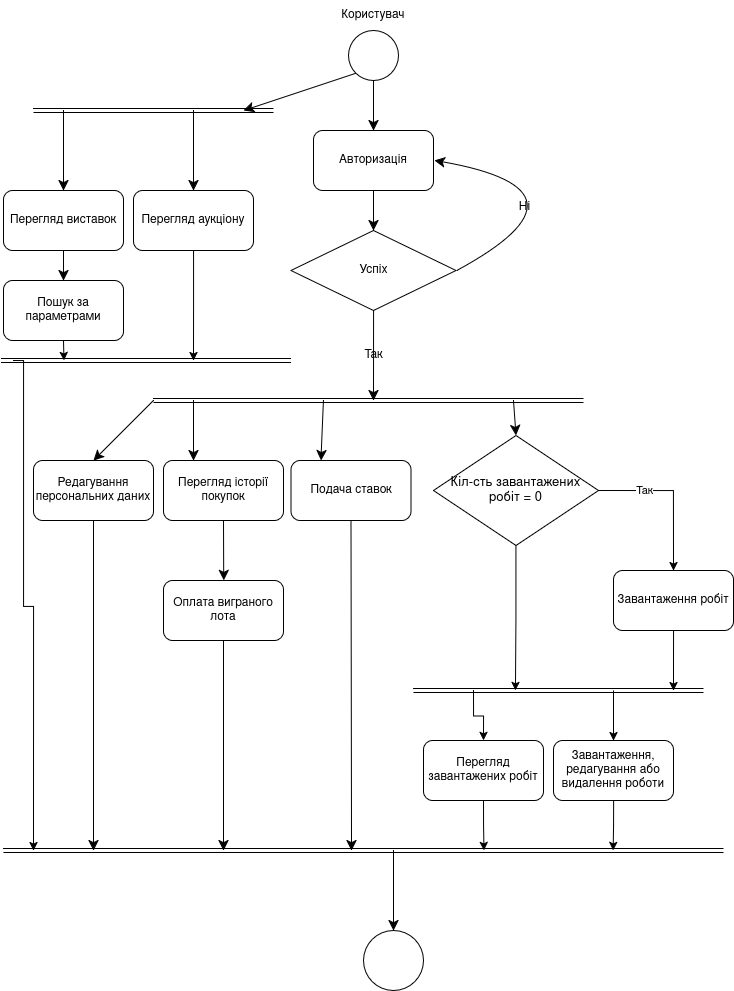

The diagram above was exported from draw.io. Its source (the exported page's mxGraphModel, read from the mxfile embedded in the PNG):
<mxGraphModel dx="1619" dy="985" grid="1" gridSize="10" guides="1" tooltips="1" connect="1" arrows="1" fold="1" page="1" pageScale="1" pageWidth="850" pageHeight="1100" math="0" shadow="0">
  <root>
    <mxCell id="0" />
    <mxCell id="1" parent="0" />
    <mxCell id="8u6sG8-SuHSMuo1rlTIU-14" edge="1" parent="1" source="8u6sG8-SuHSMuo1rlTIU-1" style="edgeStyle=none;curved=1;rounded=0;orthogonalLoop=1;jettySize=auto;html=1;exitX=0;exitY=1;exitDx=0;exitDy=0;fontSize=12;startSize=8;endSize=8;labelBackgroundColor=none;fontColor=default;">
      <mxGeometry relative="1" as="geometry">
        <mxPoint x="290" y="130" as="targetPoint" />
      </mxGeometry>
    </mxCell>
    <mxCell id="8u6sG8-SuHSMuo1rlTIU-1" parent="1" style="ellipse;whiteSpace=wrap;html=1;aspect=fixed;labelBackgroundColor=none;" value="" vertex="1">
      <mxGeometry height="50" width="50" x="395" y="50" as="geometry" />
    </mxCell>
    <mxCell id="8u6sG8-SuHSMuo1rlTIU-7" edge="1" parent="1" source="8u6sG8-SuHSMuo1rlTIU-3" style="edgeStyle=none;curved=1;rounded=0;orthogonalLoop=1;jettySize=auto;html=1;exitX=0.5;exitY=1;exitDx=0;exitDy=0;entryX=0.5;entryY=0;entryDx=0;entryDy=0;fontSize=12;startSize=8;endSize=8;labelBackgroundColor=none;fontColor=default;" target="8u6sG8-SuHSMuo1rlTIU-6">
      <mxGeometry relative="1" as="geometry" />
    </mxCell>
    <mxCell id="8u6sG8-SuHSMuo1rlTIU-3" parent="1" style="rounded=1;whiteSpace=wrap;html=1;labelBackgroundColor=none;" value="Авторизація" vertex="1">
      <mxGeometry height="60" width="120" x="360" y="150" as="geometry" />
    </mxCell>
    <mxCell id="8u6sG8-SuHSMuo1rlTIU-4" parent="1" style="text;html=1;whiteSpace=wrap;strokeColor=none;fillColor=none;align=center;verticalAlign=middle;rounded=0;labelBackgroundColor=none;" value="Користувач" vertex="1">
      <mxGeometry height="30" width="60" x="390" y="20" as="geometry" />
    </mxCell>
    <mxCell id="8u6sG8-SuHSMuo1rlTIU-5" edge="1" parent="1" source="8u6sG8-SuHSMuo1rlTIU-1" style="endArrow=classic;html=1;rounded=0;fontSize=12;startSize=8;endSize=8;curved=1;entryX=0.5;entryY=0;entryDx=0;entryDy=0;exitX=0.5;exitY=1;exitDx=0;exitDy=0;labelBackgroundColor=none;fontColor=default;" target="8u6sG8-SuHSMuo1rlTIU-3" value="">
      <mxGeometry height="50" relative="1" width="50" as="geometry">
        <mxPoint x="290" y="120" as="sourcePoint" />
        <mxPoint x="340" y="70" as="targetPoint" />
      </mxGeometry>
    </mxCell>
    <mxCell id="8u6sG8-SuHSMuo1rlTIU-10" edge="1" parent="1" style="edgeStyle=none;curved=1;rounded=0;orthogonalLoop=1;jettySize=auto;html=1;exitX=1;exitY=0.5;exitDx=0;exitDy=0;entryX=1;entryY=0.5;entryDx=0;entryDy=0;fontSize=12;startSize=8;endSize=8;labelBackgroundColor=none;fontColor=default;">
      <mxGeometry relative="1" as="geometry">
        <Array as="points">
          <mxPoint x="651" y="210" />
        </Array>
        <mxPoint x="503.5" y="290" as="sourcePoint" />
        <mxPoint x="481" y="180" as="targetPoint" />
      </mxGeometry>
    </mxCell>
    <mxCell id="8u6sG8-SuHSMuo1rlTIU-11" connectable="0" parent="8u6sG8-SuHSMuo1rlTIU-10" style="edgeLabel;html=1;align=center;verticalAlign=middle;resizable=0;points=[];fontSize=12;labelBackgroundColor=none;" value="Ні" vertex="1">
      <mxGeometry relative="1" x="-0.4749" y="24" as="geometry">
        <mxPoint as="offset" />
      </mxGeometry>
    </mxCell>
    <mxCell id="8u6sG8-SuHSMuo1rlTIU-12" edge="1" parent="1" source="8u6sG8-SuHSMuo1rlTIU-6" style="edgeStyle=none;curved=1;rounded=0;orthogonalLoop=1;jettySize=auto;html=1;exitX=0.5;exitY=1;exitDx=0;exitDy=0;fontSize=12;startSize=8;endSize=8;labelBackgroundColor=none;fontColor=default;" value="Так">
      <mxGeometry relative="1" as="geometry">
        <mxPoint x="419.9047619047619" y="420" as="targetPoint" />
      </mxGeometry>
    </mxCell>
    <mxCell id="8u6sG8-SuHSMuo1rlTIU-6" parent="1" style="rhombus;whiteSpace=wrap;html=1;labelBackgroundColor=none;" value="Успіх" vertex="1">
      <mxGeometry height="80" width="165" x="337.5" y="250" as="geometry" />
    </mxCell>
    <mxCell id="8u6sG8-SuHSMuo1rlTIU-13" edge="1" parent="1" style="shape=link;html=1;rounded=0;fontSize=12;startSize=8;endSize=8;curved=1;labelBackgroundColor=none;fontColor=default;" value="">
      <mxGeometry relative="1" width="100" as="geometry">
        <mxPoint x="200" y="420" as="sourcePoint" />
        <mxPoint x="630" y="420" as="targetPoint" />
      </mxGeometry>
    </mxCell>
    <mxCell id="8u6sG8-SuHSMuo1rlTIU-15" edge="1" parent="1" style="shape=link;html=1;rounded=0;fontSize=12;startSize=8;endSize=8;curved=1;labelBackgroundColor=none;fontColor=default;" value="">
      <mxGeometry relative="1" width="100" as="geometry">
        <mxPoint x="80" y="130" as="sourcePoint" />
        <mxPoint x="320" y="130" as="targetPoint" />
      </mxGeometry>
    </mxCell>
    <mxCell id="8u6sG8-SuHSMuo1rlTIU-16" edge="1" parent="1" style="endArrow=classic;html=1;rounded=0;fontSize=12;startSize=8;endSize=8;curved=1;entryX=0.5;entryY=0;entryDx=0;entryDy=0;labelBackgroundColor=none;fontColor=default;" target="8u6sG8-SuHSMuo1rlTIU-20" value="">
      <mxGeometry height="50" relative="1" width="50" as="geometry">
        <mxPoint x="240" y="130" as="sourcePoint" />
        <mxPoint x="440" y="360" as="targetPoint" />
      </mxGeometry>
    </mxCell>
    <mxCell id="8u6sG8-SuHSMuo1rlTIU-17" edge="1" parent="1" style="endArrow=classic;html=1;rounded=0;fontSize=12;startSize=8;endSize=8;curved=1;labelBackgroundColor=none;fontColor=default;" value="">
      <mxGeometry height="50" relative="1" width="50" as="geometry">
        <mxPoint x="110" y="130" as="sourcePoint" />
        <mxPoint x="110" y="210" as="targetPoint" />
      </mxGeometry>
    </mxCell>
    <mxCell id="8u6sG8-SuHSMuo1rlTIU-21" edge="1" parent="1" source="8u6sG8-SuHSMuo1rlTIU-19" style="edgeStyle=none;curved=1;rounded=0;orthogonalLoop=1;jettySize=auto;html=1;exitX=0.5;exitY=1;exitDx=0;exitDy=0;fontSize=12;startSize=8;endSize=8;labelBackgroundColor=none;fontColor=default;entryX=0.5;entryY=0;entryDx=0;entryDy=0;" target="8u6sG8-SuHSMuo1rlTIU-22">
      <mxGeometry relative="1" as="geometry">
        <mxPoint x="110.3809523809523" y="320" as="targetPoint" />
      </mxGeometry>
    </mxCell>
    <mxCell id="8u6sG8-SuHSMuo1rlTIU-19" parent="1" style="rounded=1;whiteSpace=wrap;html=1;labelBackgroundColor=none;" value="Перегляд виставок" vertex="1">
      <mxGeometry height="60" width="120" x="50" y="210" as="geometry" />
    </mxCell>
    <mxCell id="2SGGbJEiR_dEok8MmpX3-3" edge="1" parent="1" source="8u6sG8-SuHSMuo1rlTIU-20" style="edgeStyle=orthogonalEdgeStyle;rounded=0;orthogonalLoop=1;jettySize=auto;html=1;exitX=0.5;exitY=1;exitDx=0;exitDy=0;">
      <mxGeometry relative="1" as="geometry">
        <mxPoint x="239.94736842105272" y="380" as="targetPoint" />
      </mxGeometry>
    </mxCell>
    <mxCell id="8u6sG8-SuHSMuo1rlTIU-20" parent="1" style="rounded=1;whiteSpace=wrap;html=1;labelBackgroundColor=none;" value="Перегляд аукціону" vertex="1">
      <mxGeometry height="60" width="120" x="180" y="210" as="geometry" />
    </mxCell>
    <mxCell id="2SGGbJEiR_dEok8MmpX3-2" edge="1" parent="1" source="8u6sG8-SuHSMuo1rlTIU-22" style="edgeStyle=orthogonalEdgeStyle;rounded=0;orthogonalLoop=1;jettySize=auto;html=1;exitX=0.5;exitY=1;exitDx=0;exitDy=0;">
      <mxGeometry relative="1" as="geometry">
        <mxPoint x="110.47368421052647" y="380" as="targetPoint" />
      </mxGeometry>
    </mxCell>
    <mxCell id="8u6sG8-SuHSMuo1rlTIU-22" parent="1" style="rounded=1;whiteSpace=wrap;html=1;labelBackgroundColor=none;" value="Пошук за параметрами" vertex="1">
      <mxGeometry height="60" width="120" x="50" y="300" as="geometry" />
    </mxCell>
    <mxCell id="8u6sG8-SuHSMuo1rlTIU-26" edge="1" parent="1" style="edgeStyle=none;curved=1;rounded=0;orthogonalLoop=1;jettySize=auto;html=1;fontSize=12;startSize=8;endSize=8;entryX=0.5;entryY=0;entryDx=0;entryDy=0;labelBackgroundColor=none;fontColor=default;" target="8u6sG8-SuHSMuo1rlTIU-27">
      <mxGeometry relative="1" as="geometry">
        <mxPoint x="200" y="420" as="sourcePoint" />
        <mxPoint x="190.3809523809523" y="590" as="targetPoint" />
      </mxGeometry>
    </mxCell>
    <mxCell id="8u6sG8-SuHSMuo1rlTIU-31" edge="1" parent="1" style="edgeStyle=none;curved=1;rounded=0;orthogonalLoop=1;jettySize=auto;html=1;fontSize=12;startSize=8;endSize=8;entryX=0.25;entryY=0;entryDx=0;entryDy=0;labelBackgroundColor=none;fontColor=default;" target="8u6sG8-SuHSMuo1rlTIU-32">
      <mxGeometry relative="1" as="geometry">
        <mxPoint x="370" y="420" as="sourcePoint" />
        <mxPoint x="380" y="590" as="targetPoint" />
      </mxGeometry>
    </mxCell>
    <mxCell id="8u6sG8-SuHSMuo1rlTIU-54" edge="1" parent="1" source="8u6sG8-SuHSMuo1rlTIU-27" style="edgeStyle=none;curved=1;rounded=0;orthogonalLoop=1;jettySize=auto;html=1;exitX=0.5;exitY=1;exitDx=0;exitDy=0;fontSize=12;startSize=8;endSize=8;labelBackgroundColor=none;fontColor=default;">
      <mxGeometry relative="1" as="geometry">
        <mxPoint x="140" y="870" as="targetPoint" />
      </mxGeometry>
    </mxCell>
    <mxCell id="8u6sG8-SuHSMuo1rlTIU-27" parent="1" style="rounded=1;whiteSpace=wrap;html=1;labelBackgroundColor=none;" value="Редагування персональних даних" vertex="1">
      <mxGeometry height="60" width="120" x="80" y="480" as="geometry" />
    </mxCell>
    <mxCell id="8u6sG8-SuHSMuo1rlTIU-43" edge="1" parent="1" source="8u6sG8-SuHSMuo1rlTIU-28" style="edgeStyle=none;curved=1;rounded=0;orthogonalLoop=1;jettySize=auto;html=1;exitX=0.5;exitY=1;exitDx=0;exitDy=0;fontSize=12;startSize=8;endSize=8;labelBackgroundColor=none;fontColor=default;">
      <mxGeometry relative="1" as="geometry">
        <mxPoint x="270.2222222222222" y="600" as="targetPoint" />
      </mxGeometry>
    </mxCell>
    <mxCell id="8u6sG8-SuHSMuo1rlTIU-28" parent="1" style="rounded=1;whiteSpace=wrap;html=1;labelBackgroundColor=none;" value="Перегляд історії покупок" vertex="1">
      <mxGeometry height="60" width="120" x="210" y="480" as="geometry" />
    </mxCell>
    <mxCell id="8u6sG8-SuHSMuo1rlTIU-30" edge="1" parent="1" style="edgeStyle=none;curved=1;rounded=0;orthogonalLoop=1;jettySize=auto;html=1;fontSize=12;startSize=8;endSize=8;entryX=0.25;entryY=0;entryDx=0;entryDy=0;labelBackgroundColor=none;fontColor=default;" target="8u6sG8-SuHSMuo1rlTIU-28">
      <mxGeometry relative="1" as="geometry">
        <mxPoint x="240" y="420" as="sourcePoint" />
        <mxPoint x="240.3809523809523" y="620" as="targetPoint" />
      </mxGeometry>
    </mxCell>
    <mxCell id="8u6sG8-SuHSMuo1rlTIU-53" edge="1" parent="1" source="8u6sG8-SuHSMuo1rlTIU-32" style="edgeStyle=none;curved=1;rounded=0;orthogonalLoop=1;jettySize=auto;html=1;exitX=0.5;exitY=1;exitDx=0;exitDy=0;fontSize=12;startSize=8;endSize=8;labelBackgroundColor=none;fontColor=default;">
      <mxGeometry relative="1" as="geometry">
        <mxPoint x="398" y="870" as="targetPoint" />
      </mxGeometry>
    </mxCell>
    <mxCell id="8u6sG8-SuHSMuo1rlTIU-32" parent="1" style="rounded=1;whiteSpace=wrap;html=1;labelBackgroundColor=none;" value="Подача ставок" vertex="1">
      <mxGeometry height="60" width="120" x="337.5" y="480" as="geometry" />
    </mxCell>
    <mxCell id="2SGGbJEiR_dEok8MmpX3-14" edge="1" parent="1" source="8u6sG8-SuHSMuo1rlTIU-33" style="edgeStyle=orthogonalEdgeStyle;rounded=0;orthogonalLoop=1;jettySize=auto;html=1;exitX=0.5;exitY=1;exitDx=0;exitDy=0;">
      <mxGeometry relative="1" as="geometry">
        <mxPoint x="530.4736842105262" y="870" as="targetPoint" />
      </mxGeometry>
    </mxCell>
    <mxCell id="8u6sG8-SuHSMuo1rlTIU-33" parent="1" style="rounded=1;whiteSpace=wrap;html=1;labelBackgroundColor=none;" value="Перегляд завантажених робіт" vertex="1">
      <mxGeometry height="60" width="120" x="470" y="760" as="geometry" />
    </mxCell>
    <mxCell id="NIQMKaYlggmkE1a59rZh-1" edge="1" parent="1" source="8u6sG8-SuHSMuo1rlTIU-42" style="edgeStyle=orthogonalEdgeStyle;rounded=0;orthogonalLoop=1;jettySize=auto;html=1;exitX=0.5;exitY=1;exitDx=0;exitDy=0;labelBackgroundColor=none;fontColor=default;">
      <mxGeometry relative="1" as="geometry">
        <mxPoint x="659.5263157894738" y="870" as="targetPoint" />
      </mxGeometry>
    </mxCell>
    <mxCell id="8u6sG8-SuHSMuo1rlTIU-42" parent="1" style="rounded=1;whiteSpace=wrap;html=1;labelBackgroundColor=none;" value="Завантаження, редагування або видалення роботи" vertex="1">
      <mxGeometry height="60" width="120" x="600" y="760" as="geometry" />
    </mxCell>
    <mxCell id="8u6sG8-SuHSMuo1rlTIU-46" edge="1" parent="1" source="8u6sG8-SuHSMuo1rlTIU-44" style="edgeStyle=none;curved=1;rounded=0;orthogonalLoop=1;jettySize=auto;html=1;exitX=0.5;exitY=1;exitDx=0;exitDy=0;fontSize=12;startSize=8;endSize=8;labelBackgroundColor=none;fontColor=default;">
      <mxGeometry relative="1" as="geometry">
        <mxPoint x="270" y="870" as="targetPoint" />
      </mxGeometry>
    </mxCell>
    <mxCell id="8u6sG8-SuHSMuo1rlTIU-44" parent="1" style="rounded=1;whiteSpace=wrap;html=1;labelBackgroundColor=none;" value="Оплата виграного лота" vertex="1">
      <mxGeometry height="60" width="120" x="210" y="600" as="geometry" />
    </mxCell>
    <mxCell id="8u6sG8-SuHSMuo1rlTIU-45" edge="1" parent="1" style="shape=link;html=1;rounded=0;fontSize=12;startSize=8;endSize=8;curved=1;labelBackgroundColor=none;fontColor=default;" value="">
      <mxGeometry relative="1" width="100" as="geometry">
        <mxPoint x="50" y="870" as="sourcePoint" />
        <mxPoint x="770" y="870" as="targetPoint" />
      </mxGeometry>
    </mxCell>
    <mxCell id="2SGGbJEiR_dEok8MmpX3-11" edge="1" parent="1" source="8u6sG8-SuHSMuo1rlTIU-52" style="edgeStyle=orthogonalEdgeStyle;rounded=0;orthogonalLoop=1;jettySize=auto;html=1;exitX=0.5;exitY=1;exitDx=0;exitDy=0;">
      <mxGeometry relative="1" as="geometry">
        <mxPoint x="719.9473684210529" y="710" as="targetPoint" />
      </mxGeometry>
    </mxCell>
    <mxCell id="8u6sG8-SuHSMuo1rlTIU-52" parent="1" style="rounded=1;whiteSpace=wrap;html=1;labelBackgroundColor=none;" value="Завантаження робіт" vertex="1">
      <mxGeometry height="60" width="120" x="660" y="590" as="geometry" />
    </mxCell>
    <mxCell id="8u6sG8-SuHSMuo1rlTIU-63" edge="1" parent="1" style="endArrow=classic;html=1;rounded=0;fontSize=12;startSize=8;endSize=8;curved=1;entryX=0.5;entryY=0;entryDx=0;entryDy=0;labelBackgroundColor=none;fontColor=default;" target="8u6sG8-SuHSMuo1rlTIU-64" value="">
      <mxGeometry height="50" relative="1" width="50" as="geometry">
        <mxPoint x="440" y="870" as="sourcePoint" />
        <mxPoint x="440" y="950" as="targetPoint" />
      </mxGeometry>
    </mxCell>
    <mxCell id="8u6sG8-SuHSMuo1rlTIU-64" parent="1" style="ellipse;whiteSpace=wrap;html=1;aspect=fixed;labelBackgroundColor=none;" value="" vertex="1">
      <mxGeometry height="60" width="60" x="410" y="950" as="geometry" />
    </mxCell>
    <mxCell id="2SGGbJEiR_dEok8MmpX3-1" edge="1" parent="1" style="shape=link;html=1;rounded=0;fontSize=12;startSize=8;endSize=8;curved=1;labelBackgroundColor=none;fontColor=default;" value="">
      <mxGeometry relative="1" width="100" as="geometry">
        <mxPoint x="47.5" y="380" as="sourcePoint" />
        <mxPoint x="337.5" y="380" as="targetPoint" />
      </mxGeometry>
    </mxCell>
    <mxCell id="2SGGbJEiR_dEok8MmpX3-4" edge="1" parent="1" style="edgeStyle=orthogonalEdgeStyle;rounded=0;orthogonalLoop=1;jettySize=auto;html=1;">
      <mxGeometry relative="1" as="geometry">
        <Array as="points">
          <mxPoint x="70" y="380" />
          <mxPoint x="70" y="626" />
          <mxPoint x="80" y="626" />
        </Array>
        <mxPoint x="60" y="380" as="sourcePoint" />
        <mxPoint x="80" y="870" as="targetPoint" />
      </mxGeometry>
    </mxCell>
    <mxCell id="2SGGbJEiR_dEok8MmpX3-7" edge="1" parent="1" source="2SGGbJEiR_dEok8MmpX3-5" style="edgeStyle=orthogonalEdgeStyle;rounded=0;orthogonalLoop=1;jettySize=auto;html=1;exitX=1;exitY=0.5;exitDx=0;exitDy=0;entryX=0.5;entryY=0;entryDx=0;entryDy=0;" target="8u6sG8-SuHSMuo1rlTIU-52">
      <mxGeometry relative="1" as="geometry">
        <mxPoint x="720" y="590" as="targetPoint" />
      </mxGeometry>
    </mxCell>
    <mxCell id="2SGGbJEiR_dEok8MmpX3-8" connectable="0" parent="2SGGbJEiR_dEok8MmpX3-7" style="edgeLabel;html=1;align=center;verticalAlign=middle;resizable=0;points=[];" value="Так" vertex="1">
      <mxGeometry relative="1" x="-0.4129" y="1" as="geometry">
        <mxPoint as="offset" />
      </mxGeometry>
    </mxCell>
    <mxCell id="2SGGbJEiR_dEok8MmpX3-9" edge="1" parent="1" source="2SGGbJEiR_dEok8MmpX3-5" style="edgeStyle=orthogonalEdgeStyle;rounded=0;orthogonalLoop=1;jettySize=auto;html=1;exitX=0.5;exitY=1;exitDx=0;exitDy=0;">
      <mxGeometry relative="1" as="geometry">
        <mxPoint x="562" y="710" as="targetPoint" />
      </mxGeometry>
    </mxCell>
    <mxCell id="2SGGbJEiR_dEok8MmpX3-5" parent="1" style="rhombus;labelBackgroundColor=none;rounded=0;align=center;verticalAlign=middle;labelPosition=center;verticalLabelPosition=middle;whiteSpace=wrap;html=1;autosizeText=0;fontSize=13;" value="Кіл-сть завантажених робіт = 0" vertex="1">
      <mxGeometry height="110" width="165" x="480" y="455" as="geometry" />
    </mxCell>
    <mxCell id="2SGGbJEiR_dEok8MmpX3-6" edge="1" parent="1" style="edgeStyle=none;curved=1;rounded=0;orthogonalLoop=1;jettySize=auto;html=1;fontSize=12;startSize=8;endSize=8;entryX=0.5;entryY=0;entryDx=0;entryDy=0;labelBackgroundColor=none;fontColor=default;" target="2SGGbJEiR_dEok8MmpX3-5">
      <mxGeometry relative="1" as="geometry">
        <mxPoint x="560" y="420" as="sourcePoint" />
        <mxPoint x="530" y="500" as="targetPoint" />
      </mxGeometry>
    </mxCell>
    <mxCell id="2SGGbJEiR_dEok8MmpX3-10" edge="1" parent="1" style="shape=link;html=1;rounded=0;fontSize=12;startSize=8;endSize=8;curved=1;labelBackgroundColor=none;fontColor=default;" value="">
      <mxGeometry relative="1" width="100" as="geometry">
        <mxPoint x="460" y="710" as="sourcePoint" />
        <mxPoint x="750" y="710" as="targetPoint" />
      </mxGeometry>
    </mxCell>
    <mxCell id="2SGGbJEiR_dEok8MmpX3-12" edge="1" parent="1" style="edgeStyle=orthogonalEdgeStyle;rounded=0;orthogonalLoop=1;jettySize=auto;html=1;labelBackgroundColor=none;fontColor=default;entryX=0.5;entryY=0;entryDx=0;entryDy=0;" target="8u6sG8-SuHSMuo1rlTIU-33">
      <mxGeometry relative="1" as="geometry">
        <mxPoint x="520" y="710" as="sourcePoint" />
        <mxPoint x="520" y="770" as="targetPoint" />
      </mxGeometry>
    </mxCell>
    <mxCell id="2SGGbJEiR_dEok8MmpX3-13" edge="1" parent="1" style="edgeStyle=orthogonalEdgeStyle;rounded=0;orthogonalLoop=1;jettySize=auto;html=1;labelBackgroundColor=none;fontColor=default;entryX=0.5;entryY=0;entryDx=0;entryDy=0;" target="8u6sG8-SuHSMuo1rlTIU-42">
      <mxGeometry relative="1" as="geometry">
        <mxPoint x="660" y="710" as="sourcePoint" />
        <mxPoint x="650" y="780" as="targetPoint" />
      </mxGeometry>
    </mxCell>
  </root>
</mxGraphModel>